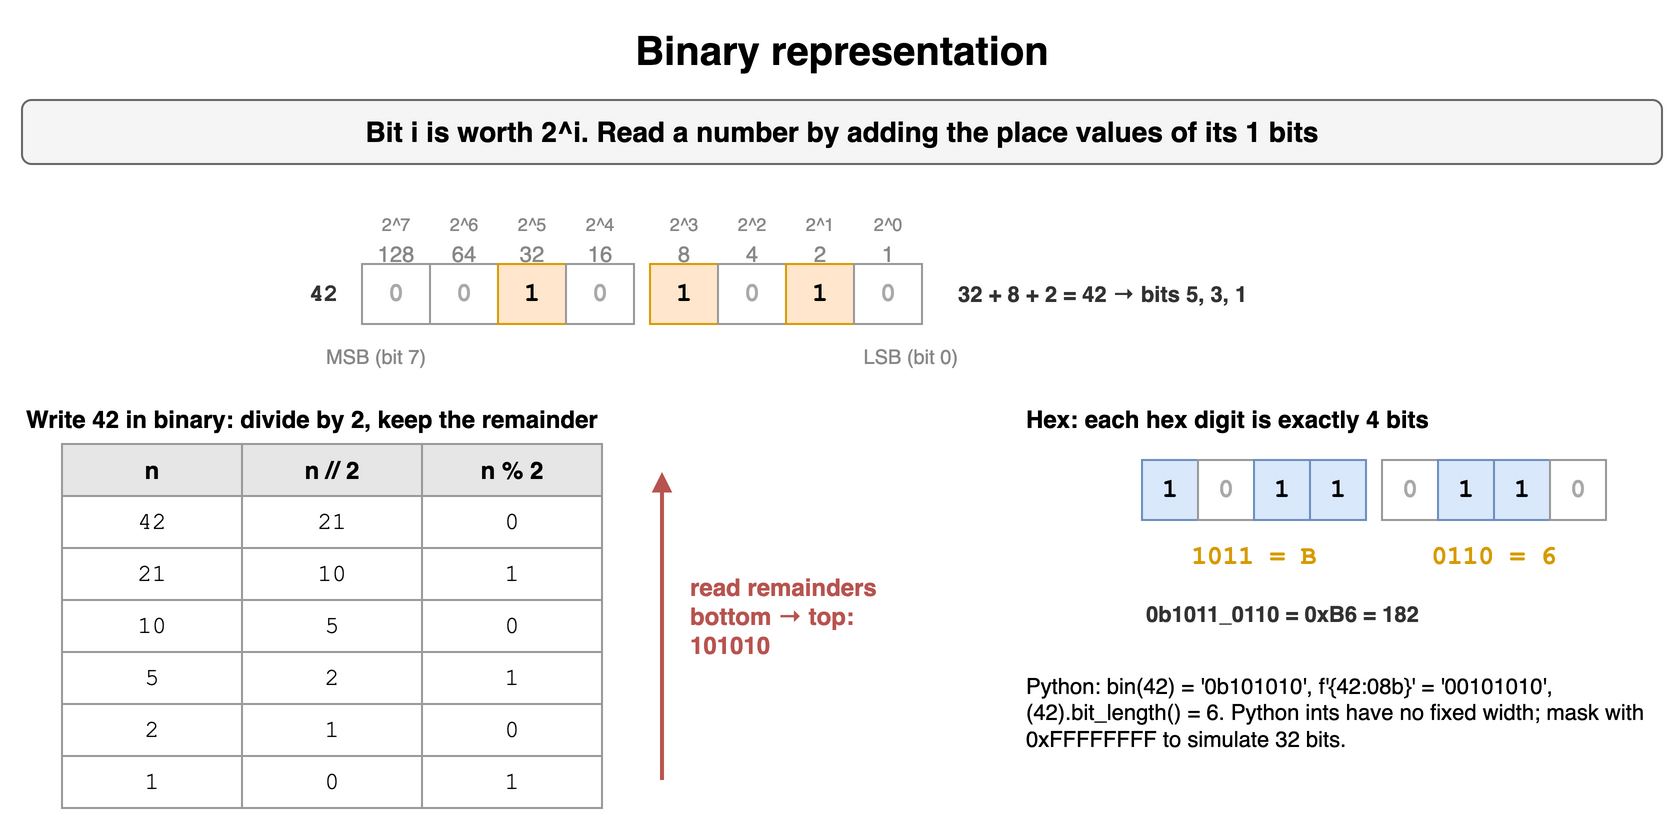

The diagram above was exported from draw.io. Its source (the exported page's mxGraphModel, read from the mxfile embedded in the PNG):
<mxGraphModel dx="900" dy="424" grid="1" gridSize="10" guides="1" tooltips="1" connect="1" arrows="1" fold="1" page="1" pageScale="1" pageWidth="900" pageHeight="424" math="0" shadow="0">
  <root>
    <mxCell id="0" />
    <mxCell id="1" parent="0" />
    <mxCell id="b11" value="Binary representation" style="text;html=1;align=center;verticalAlign=middle;whiteSpace=wrap;fontSize=20;fontStyle=1;" vertex="1" parent="1">
      <mxGeometry x="40" y="10" width="820" height="30" as="geometry" />
    </mxCell>
    <mxCell id="b12" value="Bit i is worth 2^i. Read a number by adding the place values of its 1 bits" style="rounded=1;whiteSpace=wrap;html=1;fillColor=#f5f5f5;strokeColor=#666666;fontStyle=1;fontSize=14;" vertex="1" parent="1">
      <mxGeometry x="40" y="50" width="820" height="32" as="geometry" />
    </mxCell>
    <mxCell id="b13" value="2^7" style="text;html=1;whiteSpace=wrap;fontSize=11;align=center;fontSize=9;fontColor=#888888;" vertex="1" parent="1">
      <mxGeometry x="206" y="100" width="42" height="14" as="geometry" />
    </mxCell>
    <mxCell id="b14" value="2^6" style="text;html=1;whiteSpace=wrap;fontSize=11;align=center;fontSize=9;fontColor=#888888;" vertex="1" parent="1">
      <mxGeometry x="240" y="100" width="42" height="14" as="geometry" />
    </mxCell>
    <mxCell id="b15" value="2^5" style="text;html=1;whiteSpace=wrap;fontSize=11;align=center;fontSize=9;fontColor=#888888;" vertex="1" parent="1">
      <mxGeometry x="274" y="100" width="42" height="14" as="geometry" />
    </mxCell>
    <mxCell id="b16" value="2^4" style="text;html=1;whiteSpace=wrap;fontSize=11;align=center;fontSize=9;fontColor=#888888;" vertex="1" parent="1">
      <mxGeometry x="308" y="100" width="42" height="14" as="geometry" />
    </mxCell>
    <mxCell id="b17" value="2^3" style="text;html=1;whiteSpace=wrap;fontSize=11;align=center;fontSize=9;fontColor=#888888;" vertex="1" parent="1">
      <mxGeometry x="350" y="100" width="42" height="14" as="geometry" />
    </mxCell>
    <mxCell id="b18" value="2^2" style="text;html=1;whiteSpace=wrap;fontSize=11;align=center;fontSize=9;fontColor=#888888;" vertex="1" parent="1">
      <mxGeometry x="384" y="100" width="42" height="14" as="geometry" />
    </mxCell>
    <mxCell id="b19" value="2^1" style="text;html=1;whiteSpace=wrap;fontSize=11;align=center;fontSize=9;fontColor=#888888;" vertex="1" parent="1">
      <mxGeometry x="418" y="100" width="42" height="14" as="geometry" />
    </mxCell>
    <mxCell id="b110" value="2^0" style="text;html=1;whiteSpace=wrap;fontSize=11;align=center;fontSize=9;fontColor=#888888;" vertex="1" parent="1">
      <mxGeometry x="452" y="100" width="42" height="14" as="geometry" />
    </mxCell>
    <mxCell id="b111" value="128" style="text;html=1;whiteSpace=wrap;fontSize=11;align=center;fontSize=11;fontColor=#888888;" vertex="1" parent="1">
      <mxGeometry x="206" y="114" width="42" height="14" as="geometry" />
    </mxCell>
    <mxCell id="b112" value="64" style="text;html=1;whiteSpace=wrap;fontSize=11;align=center;fontSize=11;fontColor=#888888;" vertex="1" parent="1">
      <mxGeometry x="240" y="114" width="42" height="14" as="geometry" />
    </mxCell>
    <mxCell id="b113" value="32" style="text;html=1;whiteSpace=wrap;fontSize=11;align=center;fontSize=11;fontColor=#888888;" vertex="1" parent="1">
      <mxGeometry x="274" y="114" width="42" height="14" as="geometry" />
    </mxCell>
    <mxCell id="b114" value="16" style="text;html=1;whiteSpace=wrap;fontSize=11;align=center;fontSize=11;fontColor=#888888;" vertex="1" parent="1">
      <mxGeometry x="308" y="114" width="42" height="14" as="geometry" />
    </mxCell>
    <mxCell id="b115" value="8" style="text;html=1;whiteSpace=wrap;fontSize=11;align=center;fontSize=11;fontColor=#888888;" vertex="1" parent="1">
      <mxGeometry x="350" y="114" width="42" height="14" as="geometry" />
    </mxCell>
    <mxCell id="b116" value="4" style="text;html=1;whiteSpace=wrap;fontSize=11;align=center;fontSize=11;fontColor=#888888;" vertex="1" parent="1">
      <mxGeometry x="384" y="114" width="42" height="14" as="geometry" />
    </mxCell>
    <mxCell id="b117" value="2" style="text;html=1;whiteSpace=wrap;fontSize=11;align=center;fontSize=11;fontColor=#888888;" vertex="1" parent="1">
      <mxGeometry x="418" y="114" width="42" height="14" as="geometry" />
    </mxCell>
    <mxCell id="b118" value="1" style="text;html=1;whiteSpace=wrap;fontSize=11;align=center;fontSize=11;fontColor=#888888;" vertex="1" parent="1">
      <mxGeometry x="452" y="114" width="42" height="14" as="geometry" />
    </mxCell>
    <mxCell id="b119" value="0" style="rounded=0;whiteSpace=wrap;html=1;fontFamily=Courier New;fontStyle=1;fontSize=13;fillColor=#ffffff;strokeColor=#999999;fontColor=#aaaaaa;" vertex="1" parent="1">
      <mxGeometry x="210" y="132" width="34" height="30" as="geometry" />
    </mxCell>
    <mxCell id="b120" value="0" style="rounded=0;whiteSpace=wrap;html=1;fontFamily=Courier New;fontStyle=1;fontSize=13;fillColor=#ffffff;strokeColor=#999999;fontColor=#aaaaaa;" vertex="1" parent="1">
      <mxGeometry x="244" y="132" width="34" height="30" as="geometry" />
    </mxCell>
    <mxCell id="b121" value="1" style="rounded=0;whiteSpace=wrap;html=1;fontFamily=Courier New;fontStyle=1;fontSize=13;fillColor=#ffe6cc;strokeColor=#d79b00;" vertex="1" parent="1">
      <mxGeometry x="278" y="132" width="34" height="30" as="geometry" />
    </mxCell>
    <mxCell id="b122" value="0" style="rounded=0;whiteSpace=wrap;html=1;fontFamily=Courier New;fontStyle=1;fontSize=13;fillColor=#ffffff;strokeColor=#999999;fontColor=#aaaaaa;" vertex="1" parent="1">
      <mxGeometry x="312" y="132" width="34" height="30" as="geometry" />
    </mxCell>
    <mxCell id="b123" value="1" style="rounded=0;whiteSpace=wrap;html=1;fontFamily=Courier New;fontStyle=1;fontSize=13;fillColor=#ffe6cc;strokeColor=#d79b00;" vertex="1" parent="1">
      <mxGeometry x="354" y="132" width="34" height="30" as="geometry" />
    </mxCell>
    <mxCell id="b124" value="0" style="rounded=0;whiteSpace=wrap;html=1;fontFamily=Courier New;fontStyle=1;fontSize=13;fillColor=#ffffff;strokeColor=#999999;fontColor=#aaaaaa;" vertex="1" parent="1">
      <mxGeometry x="388" y="132" width="34" height="30" as="geometry" />
    </mxCell>
    <mxCell id="b125" value="1" style="rounded=0;whiteSpace=wrap;html=1;fontFamily=Courier New;fontStyle=1;fontSize=13;fillColor=#ffe6cc;strokeColor=#d79b00;" vertex="1" parent="1">
      <mxGeometry x="422" y="132" width="34" height="30" as="geometry" />
    </mxCell>
    <mxCell id="b126" value="0" style="rounded=0;whiteSpace=wrap;html=1;fontFamily=Courier New;fontStyle=1;fontSize=13;fillColor=#ffffff;strokeColor=#999999;fontColor=#aaaaaa;" vertex="1" parent="1">
      <mxGeometry x="456" y="132" width="34" height="30" as="geometry" />
    </mxCell>
    <mxCell id="b127" value="42" style="text;html=1;whiteSpace=wrap;fontSize=11;align=right;verticalAlign=middle;fontStyle=1;fontSize=12;fontFamily=Courier New;fontColor=#333333;" vertex="1" parent="1">
      <mxGeometry x="50" y="132" width="150" height="30" as="geometry" />
    </mxCell>
    <mxCell id="b128" value="32 + 8 + 2 = 42   →   bits 5, 3, 1" style="text;html=1;whiteSpace=wrap;fontSize=11;align=left;verticalAlign=middle;fontColor=#333333;fontStyle=1;" vertex="1" parent="1">
      <mxGeometry x="506" y="132" width="340" height="30" as="geometry" />
    </mxCell>
    <mxCell id="b129" value="MSB (bit 7)" style="text;html=1;whiteSpace=wrap;fontSize=11;fontColor=#888888;fontSize=10;" vertex="1" parent="1">
      <mxGeometry x="190" y="166" width="90" height="16" as="geometry" />
    </mxCell>
    <mxCell id="b130" value="LSB (bit 0)" style="text;html=1;whiteSpace=wrap;fontSize=11;fontColor=#888888;fontSize=10;align=right;" vertex="1" parent="1">
      <mxGeometry x="420" y="166" width="90" height="16" as="geometry" />
    </mxCell>
    <mxCell id="b131" value="Write 42 in binary: divide by 2, keep the remainder" style="text;html=1;whiteSpace=wrap;fontSize=11;fontStyle=1;fontSize=12;" vertex="1" parent="1">
      <mxGeometry x="40" y="196" width="400" height="20" as="geometry" />
    </mxCell>
    <mxCell id="b132" value="n" style="whiteSpace=wrap;html=1;fillColor=#e6e6e6;strokeColor=#999999;fontStyle=1;fontSize=12;" vertex="1" parent="1">
      <mxGeometry x="60" y="222" width="90" height="26" as="geometry" />
    </mxCell>
    <mxCell id="b133" value="n // 2" style="whiteSpace=wrap;html=1;fillColor=#e6e6e6;strokeColor=#999999;fontStyle=1;fontSize=12;" vertex="1" parent="1">
      <mxGeometry x="150" y="222" width="90" height="26" as="geometry" />
    </mxCell>
    <mxCell id="b134" value="n % 2" style="whiteSpace=wrap;html=1;fillColor=#e6e6e6;strokeColor=#999999;fontStyle=1;fontSize=12;" vertex="1" parent="1">
      <mxGeometry x="240" y="222" width="90" height="26" as="geometry" />
    </mxCell>
    <mxCell id="b135" value="42" style="whiteSpace=wrap;html=1;strokeColor=#999999;fontSize=12;fillColor=#ffffff;fontFamily=Courier New;" vertex="1" parent="1">
      <mxGeometry x="60" y="248" width="90" height="26" as="geometry" />
    </mxCell>
    <mxCell id="b136" value="21" style="whiteSpace=wrap;html=1;strokeColor=#999999;fontSize=12;fillColor=#ffffff;fontFamily=Courier New;" vertex="1" parent="1">
      <mxGeometry x="150" y="248" width="90" height="26" as="geometry" />
    </mxCell>
    <mxCell id="b137" value="0" style="whiteSpace=wrap;html=1;strokeColor=#999999;fontSize=12;fillColor=#ffffff;fontFamily=Courier New;" vertex="1" parent="1">
      <mxGeometry x="240" y="248" width="90" height="26" as="geometry" />
    </mxCell>
    <mxCell id="b138" value="21" style="whiteSpace=wrap;html=1;strokeColor=#999999;fontSize=12;fillColor=#ffffff;fontFamily=Courier New;" vertex="1" parent="1">
      <mxGeometry x="60" y="274" width="90" height="26" as="geometry" />
    </mxCell>
    <mxCell id="b139" value="10" style="whiteSpace=wrap;html=1;strokeColor=#999999;fontSize=12;fillColor=#ffffff;fontFamily=Courier New;" vertex="1" parent="1">
      <mxGeometry x="150" y="274" width="90" height="26" as="geometry" />
    </mxCell>
    <mxCell id="b140" value="1" style="whiteSpace=wrap;html=1;strokeColor=#999999;fontSize=12;fillColor=#ffffff;fontFamily=Courier New;" vertex="1" parent="1">
      <mxGeometry x="240" y="274" width="90" height="26" as="geometry" />
    </mxCell>
    <mxCell id="b141" value="10" style="whiteSpace=wrap;html=1;strokeColor=#999999;fontSize=12;fillColor=#ffffff;fontFamily=Courier New;" vertex="1" parent="1">
      <mxGeometry x="60" y="300" width="90" height="26" as="geometry" />
    </mxCell>
    <mxCell id="b142" value="5" style="whiteSpace=wrap;html=1;strokeColor=#999999;fontSize=12;fillColor=#ffffff;fontFamily=Courier New;" vertex="1" parent="1">
      <mxGeometry x="150" y="300" width="90" height="26" as="geometry" />
    </mxCell>
    <mxCell id="b143" value="0" style="whiteSpace=wrap;html=1;strokeColor=#999999;fontSize=12;fillColor=#ffffff;fontFamily=Courier New;" vertex="1" parent="1">
      <mxGeometry x="240" y="300" width="90" height="26" as="geometry" />
    </mxCell>
    <mxCell id="b144" value="5" style="whiteSpace=wrap;html=1;strokeColor=#999999;fontSize=12;fillColor=#ffffff;fontFamily=Courier New;" vertex="1" parent="1">
      <mxGeometry x="60" y="326" width="90" height="26" as="geometry" />
    </mxCell>
    <mxCell id="b145" value="2" style="whiteSpace=wrap;html=1;strokeColor=#999999;fontSize=12;fillColor=#ffffff;fontFamily=Courier New;" vertex="1" parent="1">
      <mxGeometry x="150" y="326" width="90" height="26" as="geometry" />
    </mxCell>
    <mxCell id="b146" value="1" style="whiteSpace=wrap;html=1;strokeColor=#999999;fontSize=12;fillColor=#ffffff;fontFamily=Courier New;" vertex="1" parent="1">
      <mxGeometry x="240" y="326" width="90" height="26" as="geometry" />
    </mxCell>
    <mxCell id="b147" value="2" style="whiteSpace=wrap;html=1;strokeColor=#999999;fontSize=12;fillColor=#ffffff;fontFamily=Courier New;" vertex="1" parent="1">
      <mxGeometry x="60" y="352" width="90" height="26" as="geometry" />
    </mxCell>
    <mxCell id="b148" value="1" style="whiteSpace=wrap;html=1;strokeColor=#999999;fontSize=12;fillColor=#ffffff;fontFamily=Courier New;" vertex="1" parent="1">
      <mxGeometry x="150" y="352" width="90" height="26" as="geometry" />
    </mxCell>
    <mxCell id="b149" value="0" style="whiteSpace=wrap;html=1;strokeColor=#999999;fontSize=12;fillColor=#ffffff;fontFamily=Courier New;" vertex="1" parent="1">
      <mxGeometry x="240" y="352" width="90" height="26" as="geometry" />
    </mxCell>
    <mxCell id="b150" value="1" style="whiteSpace=wrap;html=1;strokeColor=#999999;fontSize=12;fillColor=#ffffff;fontFamily=Courier New;" vertex="1" parent="1">
      <mxGeometry x="60" y="378" width="90" height="26" as="geometry" />
    </mxCell>
    <mxCell id="b151" value="0" style="whiteSpace=wrap;html=1;strokeColor=#999999;fontSize=12;fillColor=#ffffff;fontFamily=Courier New;" vertex="1" parent="1">
      <mxGeometry x="150" y="378" width="90" height="26" as="geometry" />
    </mxCell>
    <mxCell id="b152" value="1" style="whiteSpace=wrap;html=1;strokeColor=#999999;fontSize=12;fillColor=#ffffff;fontFamily=Courier New;" vertex="1" parent="1">
      <mxGeometry x="240" y="378" width="90" height="26" as="geometry" />
    </mxCell>
    <mxCell id="b153" value="" style="endArrow=block;endSize=5;html=1;strokeWidth=2;strokeColor=#b85450;curved=1;fontSize=10;fontColor=#b85450;labelBackgroundColor=#ffffff;" edge="1" parent="1">
      <mxGeometry relative="1" as="geometry">
        <mxPoint x="360" y="390" as="sourcePoint" />
        <mxPoint x="360" y="236" as="targetPoint" />
        <Array as="points">
          <mxPoint x="360.0" y="236" />
        </Array>
      </mxGeometry>
    </mxCell>
    <mxCell id="b154" value="read remainders&lt;br&gt;bottom → top:&lt;br&gt;101010" style="text;html=1;whiteSpace=wrap;fontSize=11;fontStyle=1;fontColor=#b85450;fontSize=12;align=left;" vertex="1" parent="1">
      <mxGeometry x="372" y="280" width="140" height="60" as="geometry" />
    </mxCell>
    <mxCell id="b155" value="Hex: each hex digit is exactly 4 bits" style="text;html=1;whiteSpace=wrap;fontSize=11;fontStyle=1;fontSize=12;" vertex="1" parent="1">
      <mxGeometry x="540" y="196" width="320" height="20" as="geometry" />
    </mxCell>
    <mxCell id="b156" value="1" style="rounded=0;whiteSpace=wrap;html=1;fontFamily=Courier New;fontStyle=1;fontSize=13;fillColor=#dae8fc;strokeColor=#6c8ebf;" vertex="1" parent="1">
      <mxGeometry x="600" y="230" width="28" height="30" as="geometry" />
    </mxCell>
    <mxCell id="b157" value="0" style="rounded=0;whiteSpace=wrap;html=1;fontFamily=Courier New;fontStyle=1;fontSize=13;fillColor=#ffffff;strokeColor=#999999;fontColor=#aaaaaa;" vertex="1" parent="1">
      <mxGeometry x="628" y="230" width="28" height="30" as="geometry" />
    </mxCell>
    <mxCell id="b158" value="1" style="rounded=0;whiteSpace=wrap;html=1;fontFamily=Courier New;fontStyle=1;fontSize=13;fillColor=#dae8fc;strokeColor=#6c8ebf;" vertex="1" parent="1">
      <mxGeometry x="656" y="230" width="28" height="30" as="geometry" />
    </mxCell>
    <mxCell id="b159" value="1" style="rounded=0;whiteSpace=wrap;html=1;fontFamily=Courier New;fontStyle=1;fontSize=13;fillColor=#dae8fc;strokeColor=#6c8ebf;" vertex="1" parent="1">
      <mxGeometry x="684" y="230" width="28" height="30" as="geometry" />
    </mxCell>
    <mxCell id="b160" value="0" style="rounded=0;whiteSpace=wrap;html=1;fontFamily=Courier New;fontStyle=1;fontSize=13;fillColor=#ffffff;strokeColor=#999999;fontColor=#aaaaaa;" vertex="1" parent="1">
      <mxGeometry x="720" y="230" width="28" height="30" as="geometry" />
    </mxCell>
    <mxCell id="b161" value="1" style="rounded=0;whiteSpace=wrap;html=1;fontFamily=Courier New;fontStyle=1;fontSize=13;fillColor=#dae8fc;strokeColor=#6c8ebf;" vertex="1" parent="1">
      <mxGeometry x="748" y="230" width="28" height="30" as="geometry" />
    </mxCell>
    <mxCell id="b162" value="1" style="rounded=0;whiteSpace=wrap;html=1;fontFamily=Courier New;fontStyle=1;fontSize=13;fillColor=#dae8fc;strokeColor=#6c8ebf;" vertex="1" parent="1">
      <mxGeometry x="776" y="230" width="28" height="30" as="geometry" />
    </mxCell>
    <mxCell id="b163" value="0" style="rounded=0;whiteSpace=wrap;html=1;fontFamily=Courier New;fontStyle=1;fontSize=13;fillColor=#ffffff;strokeColor=#999999;fontColor=#aaaaaa;" vertex="1" parent="1">
      <mxGeometry x="804" y="230" width="28" height="30" as="geometry" />
    </mxCell>
    <mxCell id="b164" value="1011 = B" style="text;html=1;whiteSpace=wrap;fontSize=11;align=center;fontStyle=1;fontSize=13;fontColor=#d79b00;fontFamily=Courier New;" vertex="1" parent="1">
      <mxGeometry x="600" y="264" width="112" height="18" as="geometry" />
    </mxCell>
    <mxCell id="b165" value="0110 = 6" style="text;html=1;whiteSpace=wrap;fontSize=11;align=center;fontStyle=1;fontSize=13;fontColor=#d79b00;fontFamily=Courier New;" vertex="1" parent="1">
      <mxGeometry x="720" y="264" width="112" height="18" as="geometry" />
    </mxCell>
    <mxCell id="b166" value="0b1011_0110 = 0xB6 = 182" style="text;html=1;whiteSpace=wrap;fontSize=11;align=left;verticalAlign=middle;fontColor=#333333;fontStyle=1;" vertex="1" parent="1">
      <mxGeometry x="600" y="292" width="260" height="30" as="geometry" />
    </mxCell>
    <mxCell id="b167" value="Python: bin(42) = '0b101010', f'{42:08b}' = '00101010', (42).bit_length() = 6. Python ints have no fixed width; mask with 0xFFFFFFFF to simulate 32 bits." style="text;html=1;whiteSpace=wrap;fontSize=11;align=left;verticalAlign=top;" vertex="1" parent="1">
      <mxGeometry x="540" y="330" width="320" height="60" as="geometry" />
    </mxCell>
  </root>
</mxGraphModel>